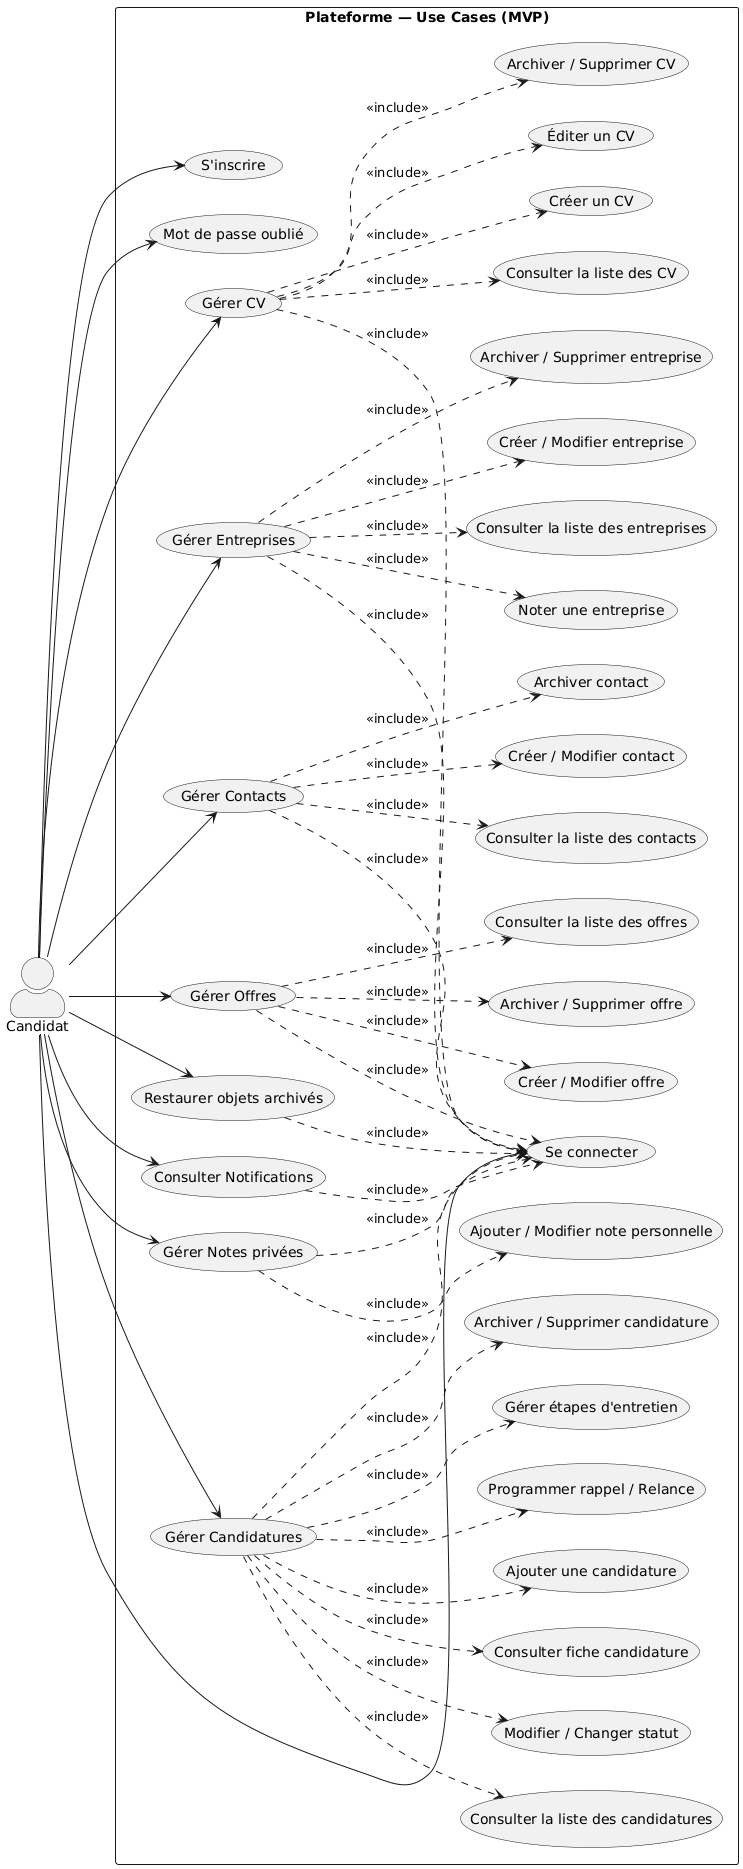

The diagram above was rendered by PlantUML. Its source (embedded in the PNG):
@startuml
left to right direction
skinparam actorStyle awesome
actor "Candidat" as C

rectangle "Plateforme — Use Cases (MVP)" {

  (S'inscrire) as UC_Register
  (Se connecter) as UC_Login
  (Mot de passe oublié) as UC_PwdReset

  (Gérer CV) as UC_ManageCV
    (Consulter la liste des CV) as UC_ListCV
    (Créer un CV) as UC_CreateCV
    (Éditer un CV) as UC_EditCV
    (Archiver / Supprimer CV) as UC_ArchiveCV

  (Gérer Entreprises) as UC_ManageCompany
    (Consulter la liste des entreprises) as UC_ListCompanies
    (Créer / Modifier entreprise) as UC_EditCompany
    (Archiver / Supprimer entreprise) as UC_ArchiveCompany
    (Noter une entreprise) as UC_RateCompany

  (Gérer Contacts) as UC_ManageContact
    (Consulter la liste des contacts) as UC_ListContacts
    (Créer / Modifier contact) as UC_EditContact
    (Archiver contact) as UC_ArchiveContact

  (Gérer Offres) as UC_ManageOffer
    (Consulter la liste des offres) as UC_ListOffers
    (Créer / Modifier offre) as UC_EditOffer
    (Archiver / Supprimer offre) as UC_ArchiveOffer

  (Gérer Candidatures) as UC_ManageApplication
    (Consulter la liste des candidatures) as UC_ListApplications
    (Consulter fiche candidature) as UC_ViewApplication
    (Ajouter une candidature) as UC_AddApplication
    (Modifier / Changer statut) as UC_EditApplication
    (Programmer rappel / Relance) as UC_SetReminder
    (Gérer étapes d'entretien) as UC_InterviewSteps
    (Archiver / Supprimer candidature) as UC_ArchiveApplication

  (Gérer Notes privées) as UC_ManageNotes
    (Ajouter / Modifier note personnelle) as UC_AddNote

  (Consulter Notifications) as UC_Notifications
  (Restaurer objets archivés) as UC_Restore
}

' Acteur -> principaux cas
C --> UC_Register
C --> UC_Login
C --> UC_PwdReset

C --> UC_ManageCV
C --> UC_ManageCompany
C --> UC_ManageContact
C --> UC_ManageOffer
C --> UC_ManageApplication
C --> UC_ManageNotes
C --> UC_Notifications
C --> UC_Restore

' Décomposition : domaine include sous-cas
UC_ManageCV ..> UC_ListCV : <<include>>
UC_ManageCV ..> UC_CreateCV : <<include>>
UC_ManageCV ..> UC_EditCV : <<include>>
UC_ManageCV ..> UC_ArchiveCV : <<include>>

UC_ManageCompany ..> UC_ListCompanies : <<include>>
UC_ManageCompany ..> UC_EditCompany : <<include>>
UC_ManageCompany ..> UC_ArchiveCompany : <<include>>
UC_ManageCompany ..> UC_RateCompany : <<include>>

UC_ManageContact ..> UC_ListContacts : <<include>>
UC_ManageContact ..> UC_EditContact : <<include>>
UC_ManageContact ..> UC_ArchiveContact : <<include>>

UC_ManageOffer ..> UC_ListOffers : <<include>>
UC_ManageOffer ..> UC_EditOffer : <<include>>
UC_ManageOffer ..> UC_ArchiveOffer : <<include>>

UC_ManageApplication ..> UC_ListApplications : <<include>>
UC_ManageApplication ..> UC_ViewApplication : <<include>>
UC_ManageApplication ..> UC_AddApplication : <<include>>
UC_ManageApplication ..> UC_EditApplication : <<include>>
UC_ManageApplication ..> UC_SetReminder : <<include>>
UC_ManageApplication ..> UC_InterviewSteps : <<include>>
UC_ManageApplication ..> UC_ArchiveApplication : <<include>>

UC_ManageNotes ..> UC_AddNote : <<include>>

' Auth : chaque domaine agrégé requiert authentification
UC_ManageCV ..> UC_Login : <<include>>
UC_ManageCompany ..> UC_Login : <<include>>
UC_ManageContact ..> UC_Login : <<include>>
UC_ManageOffer ..> UC_Login : <<include>>
UC_ManageApplication ..> UC_Login : <<include>>
UC_ManageNotes ..> UC_Login : <<include>>
UC_Notifications ..> UC_Login : <<include>>
UC_Restore ..> UC_Login : <<include>>
@enduml